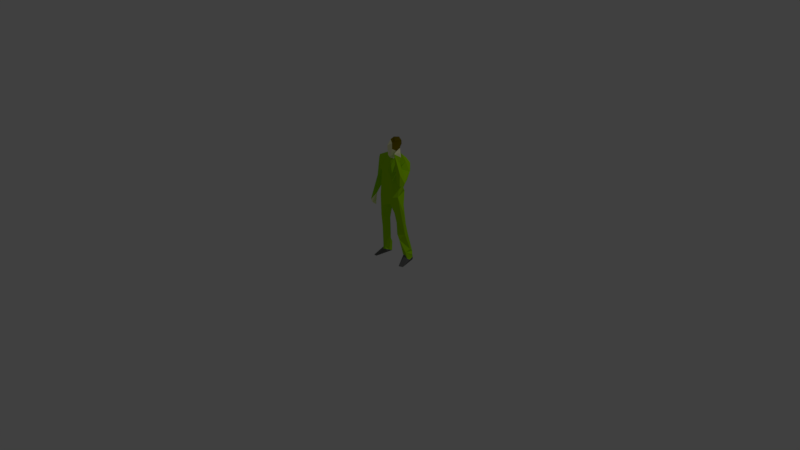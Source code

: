 # Source: low_poly_man.blend  (saved by Blender 2.78.0; exported with 4.5.12 LTS)
import bpy
from mathutils import Matrix  # noqa: F401  (used for matrix-valued properties, if any)

bpy.ops.wm.read_factory_settings(use_empty=True)
scene = bpy.context.scene
scene.name = 'Scene'

# ---- collections
col_collection_1 = bpy.data.collections.new('Collection 1'); scene.collection.children.link(col_collection_1)

# ---- materials (node trees are filled in below, after node groups)
mat_skin = bpy.data.materials.new('SKIN')
mat_skin.alpha_threshold = 0.0
mat_skin.use_transparent_shadow = False
mat_skin.diffuse_color = (1.0, 1.0, 0.6, 1.0)
mat_skin.roughness = 0.5
mat_shoes = bpy.data.materials.new('SHOES')
mat_shoes.alpha_threshold = 0.0
mat_shoes.use_transparent_shadow = False
mat_shoes.diffuse_color = (0.1471, 0.1471, 0.1471, 1.0)
mat_shoes.roughness = 0.5
mat_hair = bpy.data.materials.new('HAIR')
mat_hair.alpha_threshold = 0.0
mat_hair.use_transparent_shadow = False
mat_hair.diffuse_color = (0.1473, 0.1115, 0.0, 1.0)
mat_hair.roughness = 0.5
mat_kaki = bpy.data.materials.new('KAKI')
mat_kaki.alpha_threshold = 0.0
mat_kaki.use_transparent_shadow = False
mat_kaki.diffuse_color = (0.3725, 0.75, 0.0, 1.0)
mat_kaki.roughness = 0.5

# ---- material node trees

# ---- world
world_world = bpy.data.worlds.new('World'); scene.world = world_world
world_world.color = (0.05088, 0.05088, 0.05088)
world_world.use_sun_shadow = False
world_world.sun_shadow_jitter_overblur = 0.0
world_world.cycles.sampling_method = 'MANUAL'

# ---- cameras
cam_skp_camera_last_saved_sketchup_view = bpy.data.cameras.new('skp_camera_Last_Saved_SketchUp_View')
cam_skp_camera_last_saved_sketchup_view.clip_start = 1.0
cam_skp_camera_last_saved_sketchup_view.lens = float('inf')
cam_skp_camera_last_saved_sketchup_view.sensor_width = 32.0
cam_skp_camera_last_saved_sketchup_view.sensor_height = 18.0
cam_skp_camera_last_saved_sketchup_view.dof.focus_distance = 0.0
cam_skp_camera_last_saved_sketchup_view.dof.aperture_fstop = 128.0
cam_skp_camera_last_saved_sketchup_view.dof.aperture_blades = 6
cam_camera = bpy.data.cameras.new('Camera')
cam_camera.clip_end = 100.0
cam_camera.lens = 35.0
cam_camera.sensor_width = 32.0
cam_camera.sensor_height = 18.0
cam_camera.ortho_scale = 7.314
cam_camera.dof.focus_distance = 0.0
cam_camera.dof.aperture_fstop = 128.0

# ---- lights
light_lamp = bpy.data.lights.new('Lamp', 'POINT')
light_lamp.transmission_factor = 0.0
light_lamp.cutoff_distance = 30.0
light_lamp.energy = 100.0
light_lamp.shadow_buffer_clip_start = 1.001
light_lamp.shadow_soft_size = 0.1
light_lamp.shadow_maximum_resolution = 0.006
light_lamp.use_absolute_resolution = True

# ---- meshes
me_id49 = bpy.data.meshes.new('ID49')
me_id49.from_pydata([(6.67, 2.802, 56.96), (6.392, 2.408, 54.88), (7.525, 4.965, 57.93)], [], [(0, 1, 2)])
me_id49.materials.append(mat_skin)
me_id49.use_remesh_preserve_volume = False
me_id49.use_remesh_preserve_attributes = False
me_id49.use_mirror_vertex_groups = False
me_id49.update()
me_id43 = bpy.data.meshes.new('ID43')
me_id43.from_pydata([(17.28, 2.634, 2.808), (17.7, -1.66, -7.105e-14), (15.64, 5.517, 1.738), (20.3, 1.192, -7.105e-14), (19.39, -1.477, -7.105e-14), (16.68, 8.263, -7.105e-14), (19.08, 5.611, 3.012), (18.02, 8.436, -7.105e-14)], [], [(1, 0, 4), (0, 6, 4), (0, 1, 2), (3, 4, 6), (2, 1, 5), (3, 6, 7)])
me_id43.materials.append(mat_shoes)
me_id43.use_remesh_preserve_volume = False
me_id43.use_remesh_preserve_attributes = False
me_id43.use_mirror_vertex_groups = False
me_id43.update()
me_id37 = bpy.data.meshes.new('ID37')
me_id37.from_pydata([(20.02, -2.585, 30.99), (18.88, -2.594, 29.88), (19.23, -1.573, 28.89), (20.33, -0.07426, 30.71), (19.2, 0.8038, 33.73), (19.15, 0.266, 29.86), (17.59, -1.364, 28.69)], [], [(2, 1, 0), (0, 1, 4), (6, 1, 2), (2, 0, 3), (1, 5, 4), (1, 6, 5), (5, 6, 2), (5, 2, 3)])
me_id37.materials.append(mat_skin)
me_id37.use_remesh_preserve_volume = False
me_id37.use_remesh_preserve_attributes = False
me_id37.use_mirror_vertex_groups = False
me_id37.update()
me_id29 = bpy.data.meshes.new('ID29')
me_id29.from_pydata([(10.9, 3.658, 57.89), (8.521, 0.09568, 64.71), (7.525, 4.965, 57.93), (9.364, 2.955, 65.04), (8.356, 5.376, 64.65), (5.64, 0.05715, 64.81), (5.87, 4.656, 61.98), (5.236, 1.156, 58.41), (6.67, 2.802, 56.96), (5.749, -1.537, 63.92), (5.66, 4.373, 63.86), (5.417, -1.837, 61.2), (4.901, 0.063, 59.97), (4.626, 2.5, 60.84), (4.305, -0.1124, 59.95)], [], [(0, 3, 4), (5, 4, 3), (1, 3, 0), (2, 0, 4), (9, 5, 3), (5, 10, 4), (1, 9, 3), (7, 2, 4), (5, 9, 10), (10, 6, 4), (7, 8, 2), (6, 7, 4), (9, 11, 10), (10, 7, 6), (11, 13, 10), (13, 7, 10), (11, 12, 13), (14, 13, 12)])
me_id29.materials.append(mat_hair)
me_id29.use_remesh_preserve_volume = False
me_id29.use_remesh_preserve_attributes = False
me_id29.use_mirror_vertex_groups = False
me_id29.update()
me_id21 = bpy.data.meshes.new('ID21')
me_id21.from_pydata([(2.246, 0.8417, 57.14), (4.305, -0.1124, 59.95), (4.626, 2.5, 60.84), (3.707, -2.077, 59.17), (2.808, 0.3323, 59.43), (5.236, 1.156, 58.41), (5.417, -1.837, 61.2), (4.901, 0.063, 59.97), (7.138, -1.301, 57.02), (7.983, 1.594, 54.68), (6.67, 2.802, 56.96), (5.749, -1.537, 63.92), (8.374, -2.118, 62.18), (8.521, 0.09568, 64.71), (10.9, 3.658, 57.89), (10.62, 1.309, 54.67), (8.7, -1.338, 57.22), (11.97, 4.36, 56.66), (12.66, 3.252, 56.72), (7.525, 4.965, 57.93), (7.607, 5.704, 56.57)], [], [(0, 5, 2), (4, 0, 2), (4, 3, 0), (1, 4, 2), (3, 4, 1), (3, 1, 5), (5, 1, 7), (7, 8, 5), (10, 5, 8), (6, 8, 7), (10, 8, 16), (8, 6, 11), (16, 8, 12), (16, 9, 10), (12, 8, 11), (16, 12, 14), (9, 16, 15), (12, 11, 13), (16, 14, 18), (12, 13, 14), (15, 16, 18), (14, 17, 18), (17, 14, 19), (20, 17, 19)])
me_id21.materials.append(mat_skin)
me_id21.use_remesh_preserve_volume = False
me_id21.use_remesh_preserve_attributes = False
me_id21.use_mirror_vertex_groups = False
me_id21.update()
me_id13 = bpy.data.meshes.new('ID13')
me_id13.from_pydata([(0.0, 0.0, 0.0), (0.5855, 5.196, 2.013), (1.256, 4.043, 2.807), (2.135, -0.8955, -7.105e-14), (0.7105, 7.452, 2.928), (2.599, 9.216, -7.105e-14), (2.912, 4.262, 4.08), (4.074, 4.469, -7.105e-14), (5.382, 5.426, 2.766), (4.158, 8.521, 0.1209)], [], [(2, 0, 1), (1, 0, 5), (0, 2, 3), (4, 1, 5), (3, 2, 6), (3, 6, 8), (7, 3, 8), (7, 8, 9)])
me_id13.materials.append(mat_shoes)
me_id13.use_remesh_preserve_volume = False
me_id13.use_remesh_preserve_attributes = False
me_id13.use_mirror_vertex_groups = False
me_id13.update()
me_id5 = bpy.data.meshes.new('ID5')
me_id5.from_pydata([(16.11, 7.957, 5.422), (18.98, 7.698, 3.804), (17.61, 7.819, 6.846), (15.64, 5.517, 1.738), (17.95, 4.28, 19.8), (16.68, 8.263, -7.105e-14), (14.0, 5.052, 9.262), (12.27, 3.109, 22.04), (17.61, 3.23, 4.074), (18.02, 8.436, -7.105e-14), (19.08, 5.611, 3.012), (17.28, 2.634, 2.808), (15.32, 0.7381, 16.93), (12.95, -1.195, 29.69), (20.3, 1.192, -7.105e-14), (19.39, -1.477, -7.105e-14), (17.7, -1.66, -7.105e-14), (15.59, 5.096, 30.06), (17.82, 2.205, 21.89), (12.19, 5.18, 31.34), (15.93, 0.194, 34.31), (13.55, 6.151, 31.35), (16.28, 3.957, 31.1), (15.4, 4.811, 33.88), (6.221, -1.185, 35.84), (15.07, -0.4562, 36.41), (9.699, 1.479, 30.5), (7.939, 1.879, 26.08), (14.96, 5.715, 31.1), (1.959, 3.284, 15.91), (8.182, -0.7382, 31.9), (6.01, 6.219, 30.18), (9.059, 4.686, 31.44), (13.41, 6.903, 37.3), (16.3, 1.99, 33.31), (3.949, 0.3988, 36.27), (7.928, 5.739, 30.52), (13.47, -1.026, 47.66), (6.392, 2.408, 54.88), (5.978, 6.777, 37.28), (16.25, 3.307, 41.58), (6.561, -1.352, 45.08), (8.96, -1.382, 49.63), (6.67, 2.802, 56.96), (3.063, 3.03, 40.47), (7.305, 2.685, 20.77), (5.963, 1.836, 15.51), (4.198, 6.021, 19.87), (2.397, 2.581, 28.39), (9.578, 7.215, 42.7), (10.62, 1.309, 54.67), (16.66, 0.2108, 53.44), (14.62, -0.9573, 49.03), (7.983, 1.594, 54.68), (1.659, 4.928, 16.22), (6.117, 5.624, 6.017), (4.87, 6.455, 16.26), (5.382, 5.426, 2.766), (14.43, 6.083, 54.63), (1.994, 6.652, 52.97), (1.209, -1.364, 44.11), (3.579, 1.844, 47.35), (2.912, 4.262, 4.08), (4.612, 1.925, 12.77), (16.51, 4.604, 49.03), (19.29, 6.409, 41.98), (18.11, 5.069, 50.25), (6.094, 8.526, 48.76), (12.66, 3.252, 56.72), (2.531, 1.939, 52.95), (4.199, -0.1534, 50.88), (7.525, 4.965, 57.93), (1.388, -0.4283, 49.18), (5.236, 1.156, 58.41), (2.052, 6.63, 48.88), (0.06709, 2.629, 45.81), (1.505, 6.322, 7.151), (2.364, 8.673, 5.12), (0.7254, 7.164, 4.281), (11.97, 4.36, 56.66), (17.45, 1.421, 54.35), (5.729, 7.514, 54.38), (7.607, 5.704, 56.57), (15.55, 1.696, 49.33), (17.65, 4.846, 41.19), (20.25, 2.016, 41.82), (2.789, 0.9876, 51.15), (0.1513, 4.518, 49.51), (1.351, -2.849, 46.39), (-2.239, -0.9393, 45.66), (2.233, -0.3971, 54.61), (-0.8387, -0.07445, 47.83), (2.352, 4.092, 54.16), (-0.7601, -2.833, 44.15), (0.7105, 7.452, 2.928), (4.158, 8.521, 0.1209), (20.02, -2.585, 30.99), (19.2, 0.8038, 33.73), (20.33, -0.07426, 30.71), (21.74, 3.562, 41.62), (2.246, 0.8417, 57.14), (-0.3332, -2.345, 50.31), (4.711, 8.586, 4.094), (2.599, 9.216, -7.105e-14), (1.848, 3.58, 6.045), (19.15, 0.266, 29.86), (3.707, -2.077, 59.17), (4.074, 4.469, -7.105e-14), (2.135, -0.8955, -7.105e-14), (0.0, 0.0, 0.0), (1.256, 4.043, 2.807), (0.5855, 5.196, 2.013)], [], [(0, 2, 6), (6, 2, 4), (0, 1, 2), (6, 3, 0), (8, 4, 2), (6, 4, 7), (1, 8, 2), (9, 1, 0), (0, 3, 5), (8, 3, 6), (8, 12, 4), (7, 12, 6), (7, 4, 19), (10, 8, 1), (5, 9, 0), (10, 1, 9), (8, 11, 3), (12, 8, 6), (12, 18, 4), (13, 12, 7), (26, 7, 19), (4, 17, 19), (11, 8, 10), (14, 9, 15), (15, 9, 16), (5, 16, 9), (4, 18, 17), (18, 12, 20), (12, 13, 20), (13, 7, 26), (26, 19, 21), (17, 28, 19), (18, 20, 17), (20, 13, 25), (26, 30, 13), (32, 26, 21), (21, 19, 28), (17, 22, 28), (17, 20, 22), (20, 25, 23), (13, 24, 25), (13, 30, 24), (30, 26, 27), (26, 32, 36), (32, 21, 33), (21, 28, 22), (20, 34, 22), (34, 20, 23), (23, 25, 33), (25, 24, 42), (24, 30, 35), (27, 29, 30), (27, 26, 36), (31, 36, 32), (31, 32, 33), (21, 23, 33), (21, 22, 34), (34, 23, 21), (25, 40, 33), (37, 25, 42), (24, 41, 42), (24, 35, 61), (30, 29, 35), (45, 29, 27), (27, 36, 56), (31, 47, 36), (39, 31, 33), (33, 40, 49), (25, 37, 40), (52, 37, 42), (42, 41, 38), (41, 24, 61), (61, 35, 44), (48, 35, 29), (45, 27, 56), (46, 29, 45), (47, 56, 36), (48, 47, 31), (48, 31, 39), (39, 33, 49), (49, 40, 64), (37, 83, 40), (37, 52, 83), (52, 42, 68), (41, 70, 38), (42, 38, 43), (86, 41, 61), (44, 35, 39), (61, 44, 74), (48, 29, 54), (35, 48, 39), (55, 45, 56), (63, 46, 45), (46, 63, 29), (54, 56, 47), (54, 47, 48), (44, 39, 49), (49, 64, 58), (40, 83, 64), (52, 51, 83), (42, 50, 68), (51, 52, 68), (70, 41, 86), (38, 70, 71), (53, 42, 43), (72, 86, 61), (44, 67, 74), (74, 75, 61), (54, 29, 76), (77, 55, 56), (57, 45, 55), (63, 45, 57), (63, 76, 29), (54, 77, 56), (44, 49, 67), (64, 66, 58), (67, 49, 58), (64, 83, 65), (99, 83, 51), (50, 42, 53), (51, 68, 80), (70, 86, 69), (70, 92, 71), (60, 72, 61), (72, 91, 86), (74, 67, 59), (87, 75, 74), (75, 60, 61), (54, 76, 77), (77, 102, 55), (57, 55, 102), (57, 62, 63), (63, 104, 76), (66, 80, 58), (64, 65, 66), (81, 67, 58), (83, 84, 65), (51, 80, 99), (85, 83, 99), (68, 79, 80), (69, 86, 92), (69, 92, 70), (92, 82, 71), (60, 88, 72), (91, 87, 86), (91, 72, 73), (87, 74, 59), (59, 67, 81), (89, 75, 87), (75, 93, 60), (76, 104, 77), (77, 78, 102), (95, 57, 102), (62, 104, 63), (79, 58, 80), (99, 80, 66), (99, 66, 65), (81, 58, 82), (85, 84, 83), (84, 97, 65), (96, 85, 99), (92, 86, 87), (92, 81, 82), (60, 93, 88), (72, 88, 73), (91, 89, 87), (90, 91, 73), (92, 87, 59), (92, 59, 81), (89, 93, 75), (104, 78, 77), (94, 102, 78), (103, 95, 102), (62, 110, 104), (79, 82, 58), (97, 99, 65), (85, 97, 84), (96, 97, 85), (98, 96, 99), (88, 93, 106), (88, 106, 73), (101, 89, 91), (90, 101, 91), (100, 90, 73), (101, 93, 89), (78, 104, 94), (94, 103, 102), (103, 107, 95), (104, 110, 94), (97, 105, 99), (105, 98, 99), (93, 101, 106), (106, 101, 90), (106, 90, 100), (107, 103, 108), (109, 108, 103), (110, 111, 94)])
me_id5.materials.append(mat_kaki)
me_id5.use_remesh_preserve_volume = False
me_id5.use_remesh_preserve_attributes = False
me_id5.use_mirror_vertex_groups = False
me_id5.update()

# ---- objects
ob_sketchup = bpy.data.objects.new('SketchUp', None)
ob_instance_0 = bpy.data.objects.new('instance_0', None)
ob_instance_1_006 = bpy.data.objects.new('instance_1.006', me_id49)
ob_instance_1_005 = bpy.data.objects.new('instance_1.005', me_id43)
ob_instance_1_004 = bpy.data.objects.new('instance_1.004', me_id37)
ob_instance_1_003 = bpy.data.objects.new('instance_1.003', me_id29)
ob_instance_1_002 = bpy.data.objects.new('instance_1.002', me_id21)
ob_instance_1_001 = bpy.data.objects.new('instance_1.001', me_id13)
ob_instance_1 = bpy.data.objects.new('instance_1', me_id5)
ob_skp_camera_last_saved_sketchup_view = bpy.data.objects.new('skp_camera_Last_Saved_SketchUp_View', cam_skp_camera_last_saved_sketchup_view)
ob_lamp = bpy.data.objects.new('Lamp', light_lamp)
ob_camera = bpy.data.objects.new('Camera', cam_camera)

# ---- transforms, parenting, visibility, modifiers, constraints
ob_sketchup.location = (0.0, 0.0, 0.0)
ob_sketchup.scale = (0.0254, 0.0254, 0.0254)
ob_sketchup.empty_image_offset = (0.0, 0.0)
ob_sketchup.lineart.crease_threshold = 0.0
ob_instance_0.parent = ob_sketchup
ob_instance_0.location = (0.0, 0.0, 0.0)
ob_instance_0.empty_image_offset = (0.0, 0.0)
ob_instance_0.lineart.crease_threshold = 0.0
ob_instance_1_006.parent = ob_instance_0
ob_instance_1_006.location = (21.74, 2.849, 7.105e-14)
ob_instance_1_006.rotation_euler = (3.142, -0.0, 0.0)
ob_instance_1_006.scale = (-1.0, -1.0, -1.0)
ob_instance_1_006.lineart.crease_threshold = 0.0
ob_instance_1_005.parent = ob_instance_0
ob_instance_1_005.location = (21.74, 2.849, 7.105e-14)
ob_instance_1_005.rotation_euler = (3.142, -0.0, 0.0)
ob_instance_1_005.scale = (-1.0, -1.0, -1.0)
ob_instance_1_005.lineart.crease_threshold = 0.0
ob_instance_1_004.parent = ob_instance_0
ob_instance_1_004.location = (21.74, 2.849, 7.105e-14)
ob_instance_1_004.rotation_euler = (3.142, -0.0, 0.0)
ob_instance_1_004.scale = (-1.0, -1.0, -1.0)
ob_instance_1_004.lineart.crease_threshold = 0.0
ob_instance_1_003.parent = ob_instance_0
ob_instance_1_003.location = (21.74, 2.849, 7.105e-14)
ob_instance_1_003.rotation_euler = (3.142, -0.0, 0.0)
ob_instance_1_003.scale = (-1.0, -1.0, -1.0)
ob_instance_1_003.lineart.crease_threshold = 0.0
ob_instance_1_002.parent = ob_instance_0
ob_instance_1_002.location = (21.74, 2.849, 7.105e-14)
ob_instance_1_002.rotation_euler = (3.142, -0.0, 0.0)
ob_instance_1_002.scale = (-1.0, -1.0, -1.0)
ob_instance_1_002.lineart.crease_threshold = 0.0
ob_instance_1_001.parent = ob_instance_0
ob_instance_1_001.location = (21.74, 2.849, 7.105e-14)
ob_instance_1_001.rotation_euler = (3.142, -0.0, 0.0)
ob_instance_1_001.scale = (-1.0, -1.0, -1.0)
ob_instance_1_001.lineart.crease_threshold = 0.0
ob_instance_1.parent = ob_instance_0
ob_instance_1.location = (21.74, 2.849, 7.105e-14)
ob_instance_1.rotation_euler = (3.142, -0.0, 0.0)
ob_instance_1.scale = (-1.0, -1.0, -1.0)
ob_instance_1.lineart.crease_threshold = 0.0
ob_skp_camera_last_saved_sketchup_view.parent = ob_sketchup
ob_skp_camera_last_saved_sketchup_view.location = (142.2, -146.3, 114.3)
ob_skp_camera_last_saved_sketchup_view.rotation_euler = (1.198, 6.389e-08, 0.6872)
ob_skp_camera_last_saved_sketchup_view.lineart.crease_threshold = 0.0
ob_lamp.location = (4.076, 1.005, 5.904)
ob_lamp.rotation_euler = (0.6503, 0.05522, 1.866)
ob_lamp.lock_rotations_4d = False
ob_lamp.empty_display_type = 'ARROWS'
ob_lamp.color = (0.0, 0.0, 0.0, 0.0)
ob_lamp.lineart.crease_threshold = 0.0
ob_camera.location = (7.481, -6.508, 5.344)
ob_camera.rotation_euler = (1.109, 0.0, 0.8149)
ob_camera.lock_rotations_4d = False
ob_camera.empty_display_type = 'ARROWS'
ob_camera.color = (0.0, 0.0, 0.0, 0.0)
ob_camera.display_type = 'WIRE'
ob_camera.lineart.crease_threshold = 0.0

# ---- collection membership
col_collection_1.objects.link(ob_sketchup)
col_collection_1.objects.link(ob_instance_0)
col_collection_1.objects.link(ob_instance_1_006)
col_collection_1.objects.link(ob_instance_1_005)
col_collection_1.objects.link(ob_instance_1_004)
col_collection_1.objects.link(ob_instance_1_003)
col_collection_1.objects.link(ob_instance_1_002)
col_collection_1.objects.link(ob_instance_1_001)
col_collection_1.objects.link(ob_instance_1)
col_collection_1.objects.link(ob_skp_camera_last_saved_sketchup_view)
col_collection_1.objects.link(ob_lamp)
col_collection_1.objects.link(ob_camera)

# ---- scene / render settings (as saved in the file)
scene.camera = ob_camera
scene.frame_start = 1; scene.frame_end = 250; scene.frame_set(1)
scene.render.engine = 'BLENDER_EEVEE_NEXT'
scene.render.resolution_percentage = 50
scene.render.dither_intensity = 0.0
scene.cycles.use_denoising = False
scene.cycles.samples = 128
scene.cycles.sampling_pattern = 'TABULATED_SOBOL'
scene.cycles.light_sampling_threshold = 0.0
scene.cycles.use_adaptive_sampling = False
scene.cycles.use_light_tree = False
scene.cycles.blur_glossy = 0.0
scene.cycles.sample_clamp_indirect = 0.0
scene.view_settings.view_transform = 'Standard'
bpy.context.view_layer.update()
